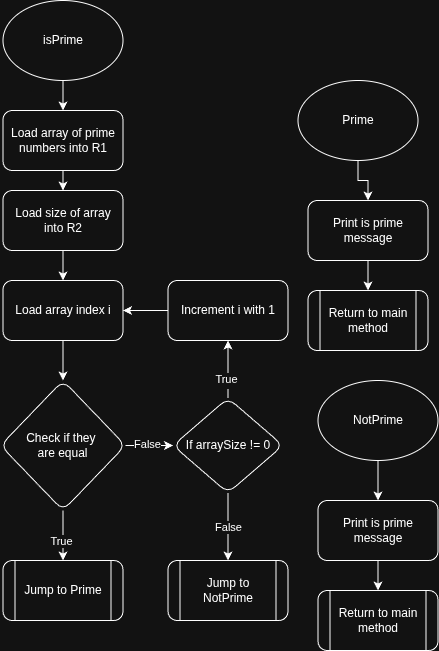

The diagram above was exported from draw.io. Its source (the exported page's mxGraphModel, read from the mxfile embedded in the PNG):
<mxGraphModel dx="1478" dy="872" grid="1" gridSize="10" guides="1" tooltips="1" connect="1" arrows="1" fold="1" page="1" pageScale="1" pageWidth="827" pageHeight="1169" math="0" shadow="0">
  <root>
    <mxCell id="0" />
    <mxCell id="1" parent="0" />
    <mxCell id="sWFe7mbXwDC56PxdF1nT-1" edge="1" parent="1" source="sWFe7mbXwDC56PxdF1nT-2" style="edgeStyle=orthogonalEdgeStyle;rounded=0;orthogonalLoop=1;jettySize=auto;html=1;" target="sWFe7mbXwDC56PxdF1nT-4" value="">
      <mxGeometry relative="1" as="geometry" />
    </mxCell>
    <mxCell id="sWFe7mbXwDC56PxdF1nT-2" parent="1" style="rounded=1;whiteSpace=wrap;html=1;" value="Load array of prime numbers into R1" vertex="1">
      <mxGeometry height="60" width="120" x="182.5" y="250" as="geometry" />
    </mxCell>
    <mxCell id="sWFe7mbXwDC56PxdF1nT-3" edge="1" parent="1" source="sWFe7mbXwDC56PxdF1nT-4" style="edgeStyle=orthogonalEdgeStyle;rounded=0;orthogonalLoop=1;jettySize=auto;html=1;" target="sWFe7mbXwDC56PxdF1nT-6" value="">
      <mxGeometry relative="1" as="geometry" />
    </mxCell>
    <mxCell id="sWFe7mbXwDC56PxdF1nT-4" parent="1" style="rounded=1;whiteSpace=wrap;html=1;" value="Load size of array into R2" vertex="1">
      <mxGeometry height="60" width="120" x="182.5" y="330" as="geometry" />
    </mxCell>
    <mxCell id="sWFe7mbXwDC56PxdF1nT-5" edge="1" parent="1" source="sWFe7mbXwDC56PxdF1nT-6" style="edgeStyle=orthogonalEdgeStyle;rounded=0;orthogonalLoop=1;jettySize=auto;html=1;" target="sWFe7mbXwDC56PxdF1nT-11" value="">
      <mxGeometry relative="1" as="geometry" />
    </mxCell>
    <mxCell id="sWFe7mbXwDC56PxdF1nT-6" parent="1" style="rounded=1;whiteSpace=wrap;html=1;" value="Load array index i" vertex="1">
      <mxGeometry height="60" width="120" x="182.5" y="420" as="geometry" />
    </mxCell>
    <mxCell id="sWFe7mbXwDC56PxdF1nT-7" edge="1" parent="1" source="sWFe7mbXwDC56PxdF1nT-11" style="edgeStyle=orthogonalEdgeStyle;rounded=0;orthogonalLoop=1;jettySize=auto;html=1;entryX=0.5;entryY=0;entryDx=0;entryDy=0;" target="sWFe7mbXwDC56PxdF1nT-12" value="">
      <mxGeometry relative="1" as="geometry">
        <mxPoint x="242.5" y="785" as="targetPoint" />
      </mxGeometry>
    </mxCell>
    <mxCell id="sWFe7mbXwDC56PxdF1nT-8" connectable="0" parent="sWFe7mbXwDC56PxdF1nT-7" style="edgeLabel;html=1;align=center;verticalAlign=middle;resizable=0;points=[];" value="True" vertex="1">
      <mxGeometry relative="1" x="0.1898" y="-2" as="geometry">
        <mxPoint as="offset" />
      </mxGeometry>
    </mxCell>
    <mxCell id="sWFe7mbXwDC56PxdF1nT-9" edge="1" parent="1" source="sWFe7mbXwDC56PxdF1nT-11" style="edgeStyle=orthogonalEdgeStyle;rounded=0;orthogonalLoop=1;jettySize=auto;html=1;" target="sWFe7mbXwDC56PxdF1nT-20" value="">
      <mxGeometry relative="1" as="geometry" />
    </mxCell>
    <mxCell id="sWFe7mbXwDC56PxdF1nT-10" connectable="0" parent="sWFe7mbXwDC56PxdF1nT-9" style="edgeLabel;html=1;align=center;verticalAlign=middle;resizable=0;points=[];" value="False" vertex="1">
      <mxGeometry relative="1" x="-0.0957" y="2" as="geometry">
        <mxPoint as="offset" />
      </mxGeometry>
    </mxCell>
    <mxCell id="sWFe7mbXwDC56PxdF1nT-11" parent="1" style="rhombus;whiteSpace=wrap;html=1;rounded=1;" value="Check if they&amp;nbsp;&lt;div&gt;are equal&lt;/div&gt;" vertex="1">
      <mxGeometry height="130" width="125" x="180" y="520" as="geometry" />
    </mxCell>
    <mxCell id="sWFe7mbXwDC56PxdF1nT-12" parent="1" style="shape=process;whiteSpace=wrap;html=1;backgroundOutline=1;rounded=1;" value="Jump to Prime" vertex="1">
      <mxGeometry height="60" width="120" x="182.5" y="700" as="geometry" />
    </mxCell>
    <mxCell id="sWFe7mbXwDC56PxdF1nT-13" edge="1" parent="1" source="sWFe7mbXwDC56PxdF1nT-14" style="edgeStyle=orthogonalEdgeStyle;rounded=0;orthogonalLoop=1;jettySize=auto;html=1;" target="sWFe7mbXwDC56PxdF1nT-6" value="">
      <mxGeometry relative="1" as="geometry" />
    </mxCell>
    <mxCell id="sWFe7mbXwDC56PxdF1nT-14" parent="1" style="rounded=1;whiteSpace=wrap;html=1;" value="Increment i with 1" vertex="1">
      <mxGeometry height="60" width="120" x="347.5" y="420" as="geometry" />
    </mxCell>
    <mxCell id="sWFe7mbXwDC56PxdF1nT-15" edge="1" parent="1" source="sWFe7mbXwDC56PxdF1nT-20" style="edgeStyle=orthogonalEdgeStyle;rounded=0;orthogonalLoop=1;jettySize=auto;html=1;" target="sWFe7mbXwDC56PxdF1nT-14" value="">
      <mxGeometry relative="1" as="geometry" />
    </mxCell>
    <mxCell id="sWFe7mbXwDC56PxdF1nT-16" connectable="0" parent="sWFe7mbXwDC56PxdF1nT-15" style="edgeLabel;html=1;align=center;verticalAlign=middle;resizable=0;points=[];" value="true" vertex="1">
      <mxGeometry relative="1" x="-0.4559" as="geometry">
        <mxPoint as="offset" />
      </mxGeometry>
    </mxCell>
    <mxCell id="sWFe7mbXwDC56PxdF1nT-17" connectable="0" parent="sWFe7mbXwDC56PxdF1nT-15" style="edgeLabel;html=1;align=center;verticalAlign=middle;resizable=0;points=[];" value="True" vertex="1">
      <mxGeometry relative="1" x="-0.3356" y="2" as="geometry">
        <mxPoint as="offset" />
      </mxGeometry>
    </mxCell>
    <mxCell id="sWFe7mbXwDC56PxdF1nT-18" edge="1" parent="1" source="sWFe7mbXwDC56PxdF1nT-20" style="edgeStyle=orthogonalEdgeStyle;rounded=0;orthogonalLoop=1;jettySize=auto;html=1;" target="sWFe7mbXwDC56PxdF1nT-21" value="">
      <mxGeometry relative="1" as="geometry" />
    </mxCell>
    <mxCell id="sWFe7mbXwDC56PxdF1nT-19" connectable="0" parent="sWFe7mbXwDC56PxdF1nT-18" style="edgeLabel;html=1;align=center;verticalAlign=middle;resizable=0;points=[];" value="False" vertex="1">
      <mxGeometry relative="1" x="0.0139" as="geometry">
        <mxPoint as="offset" />
      </mxGeometry>
    </mxCell>
    <mxCell id="sWFe7mbXwDC56PxdF1nT-20" parent="1" style="rhombus;whiteSpace=wrap;html=1;rounded=1;" value="If arraySize != 0" vertex="1">
      <mxGeometry height="95" width="110" x="352.5" y="537.5" as="geometry" />
    </mxCell>
    <mxCell id="sWFe7mbXwDC56PxdF1nT-21" parent="1" style="shape=process;whiteSpace=wrap;html=1;backgroundOutline=1;rounded=1;" value="Jump to NotPrime" vertex="1">
      <mxGeometry height="60" width="120" x="347.5" y="700" as="geometry" />
    </mxCell>
    <mxCell id="sWFe7mbXwDC56PxdF1nT-22" edge="1" parent="1" source="sWFe7mbXwDC56PxdF1nT-23" style="edgeStyle=orthogonalEdgeStyle;rounded=0;orthogonalLoop=1;jettySize=auto;html=1;" target="sWFe7mbXwDC56PxdF1nT-25" value="">
      <mxGeometry relative="1" as="geometry" />
    </mxCell>
    <mxCell id="sWFe7mbXwDC56PxdF1nT-23" parent="1" style="ellipse;whiteSpace=wrap;html=1;" value="Prime" vertex="1">
      <mxGeometry height="80" width="120" x="477.5" y="220" as="geometry" />
    </mxCell>
    <mxCell id="sWFe7mbXwDC56PxdF1nT-24" edge="1" parent="1" source="sWFe7mbXwDC56PxdF1nT-25" style="edgeStyle=orthogonalEdgeStyle;rounded=0;orthogonalLoop=1;jettySize=auto;html=1;" target="sWFe7mbXwDC56PxdF1nT-26" value="">
      <mxGeometry relative="1" as="geometry" />
    </mxCell>
    <mxCell id="sWFe7mbXwDC56PxdF1nT-25" parent="1" style="rounded=1;whiteSpace=wrap;html=1;" value="Print is prime message" vertex="1">
      <mxGeometry height="60" width="120" x="487.5" y="340" as="geometry" />
    </mxCell>
    <mxCell id="sWFe7mbXwDC56PxdF1nT-26" parent="1" style="shape=process;whiteSpace=wrap;html=1;backgroundOutline=1;rounded=1;" value="Return to main method" vertex="1">
      <mxGeometry height="60" width="120" x="487.5" y="430" as="geometry" />
    </mxCell>
    <mxCell id="sWFe7mbXwDC56PxdF1nT-27" edge="1" parent="1" source="sWFe7mbXwDC56PxdF1nT-28" style="edgeStyle=orthogonalEdgeStyle;rounded=0;orthogonalLoop=1;jettySize=auto;html=1;" target="sWFe7mbXwDC56PxdF1nT-30" value="">
      <mxGeometry relative="1" as="geometry" />
    </mxCell>
    <mxCell id="sWFe7mbXwDC56PxdF1nT-28" parent="1" style="ellipse;whiteSpace=wrap;html=1;" value="NotPrime" vertex="1">
      <mxGeometry height="80" width="120" x="497.5" y="520" as="geometry" />
    </mxCell>
    <mxCell id="sWFe7mbXwDC56PxdF1nT-29" edge="1" parent="1" source="sWFe7mbXwDC56PxdF1nT-30" style="edgeStyle=orthogonalEdgeStyle;rounded=0;orthogonalLoop=1;jettySize=auto;html=1;" target="sWFe7mbXwDC56PxdF1nT-31" value="">
      <mxGeometry relative="1" as="geometry" />
    </mxCell>
    <mxCell id="sWFe7mbXwDC56PxdF1nT-30" parent="1" style="rounded=1;whiteSpace=wrap;html=1;" value="Print is prime message" vertex="1">
      <mxGeometry height="60" width="120" x="497.5" y="640" as="geometry" />
    </mxCell>
    <mxCell id="sWFe7mbXwDC56PxdF1nT-31" parent="1" style="shape=process;whiteSpace=wrap;html=1;backgroundOutline=1;rounded=1;" value="Return to main method" vertex="1">
      <mxGeometry height="60" width="120" x="497.5" y="730" as="geometry" />
    </mxCell>
    <mxCell id="sWFe7mbXwDC56PxdF1nT-32" edge="1" parent="1" source="sWFe7mbXwDC56PxdF1nT-33" style="edgeStyle=orthogonalEdgeStyle;rounded=0;orthogonalLoop=1;jettySize=auto;html=1;entryX=0.5;entryY=0;entryDx=0;entryDy=0;" target="sWFe7mbXwDC56PxdF1nT-2" value="">
      <mxGeometry relative="1" as="geometry">
        <mxPoint x="242.5" y="240" as="targetPoint" />
      </mxGeometry>
    </mxCell>
    <mxCell id="sWFe7mbXwDC56PxdF1nT-33" parent="1" style="ellipse;whiteSpace=wrap;html=1;" value="isPrime" vertex="1">
      <mxGeometry height="80" width="120" x="182.5" y="140" as="geometry" />
    </mxCell>
  </root>
</mxGraphModel>